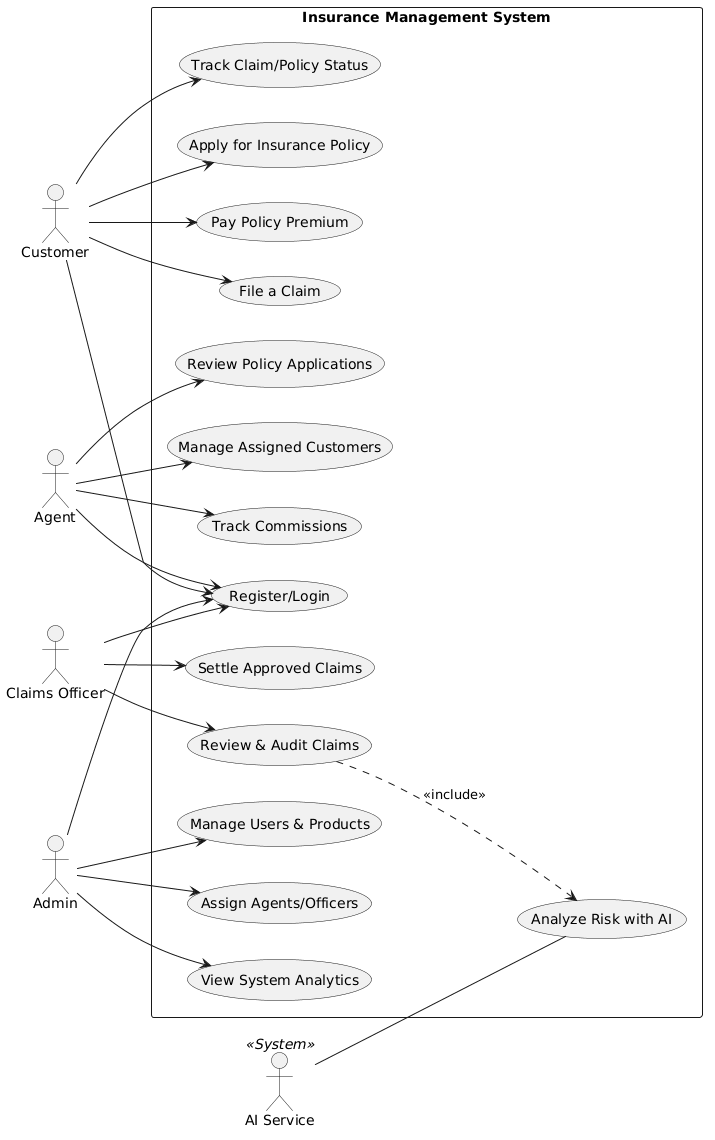

The diagram above was rendered by PlantUML. Its source (embedded in the PNG):
@startuml
left to right direction
skinparam packageStyle rectangle

actor Customer
actor Agent
actor "Claims Officer" as Officer
actor Admin
actor "AI Service" as AI <<System>>

rectangle "Insurance Management System" {
    usecase "Register/Login" as UC1
    usecase "Apply for Insurance Policy" as UC2
    usecase "Pay Policy Premium" as UC3
    usecase "File a Claim" as UC4
    usecase "Track Claim/Policy Status" as UC5
    
    usecase "Review Policy Applications" as UC6
    usecase "Manage Assigned Customers" as UC7
    usecase "Track Commissions" as UC8
    
    usecase "Review & Audit Claims" as UC9
    usecase "Analyze Risk with AI" as UC10
    usecase "Settle Approved Claims" as UC11
    
    usecase "Manage Users & Products" as UC12
    usecase "Assign Agents/Officers" as UC13
    usecase "View System Analytics" as UC14
}

Customer --> UC1
Customer --> UC2
Customer --> UC3
Customer --> UC4
Customer --> UC5

Agent --> UC1
Agent --> UC6
Agent --> UC7
Agent --> UC8

Officer --> UC1
Officer --> UC9
Officer --> UC11
UC9 ..> UC10 : <<include>>
AI -- UC10

Admin --> UC1
Admin --> UC12
Admin --> UC13
Admin --> UC14
@enduml